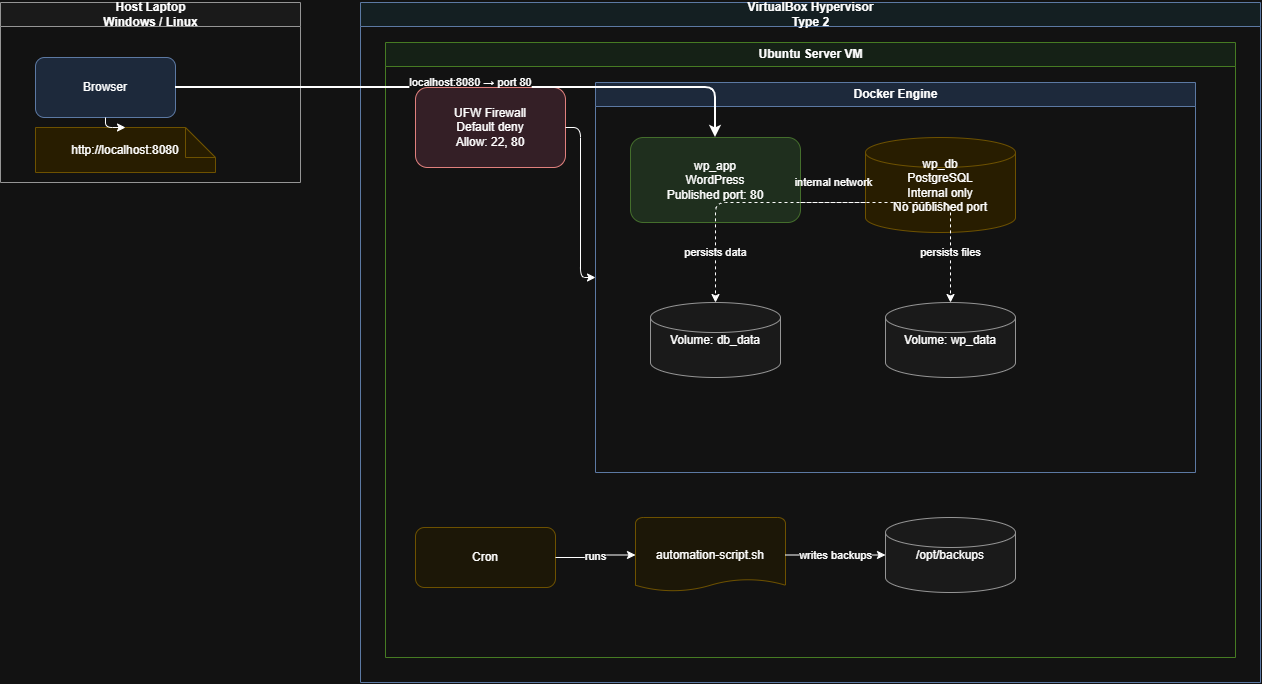

The diagram above was exported from draw.io. Its source (the exported page's mxGraphModel, read from the mxfile embedded in the PNG):
<mxGraphModel dx="1178" dy="653" grid="1" gridSize="10" guides="1" tooltips="1" connect="1" arrows="1" fold="1" page="1" pageScale="1" pageWidth="850" pageHeight="1100" math="0" shadow="0">
  <root>
    <mxCell id="0" />
    <mxCell id="1" parent="0" />
    <mxCell id="ovZNWhH37Xv_ejqzYYEs-12" parent="1" style="swimlane;startSize=24;fillColor=#f5f5f5;strokeColor=#666666;html=1;" value="Host Laptop&lt;br&gt;Windows / Linux" vertex="1">
      <mxGeometry height="180" width="300" x="20" y="20" as="geometry" />
    </mxCell>
    <mxCell id="ovZNWhH37Xv_ejqzYYEs-13" parent="ovZNWhH37Xv_ejqzYYEs-12" style="rounded=1;whiteSpace=wrap;fillColor=#dae8fc;strokeColor=#6c8ebf;html=1;" value="Browser" vertex="1">
      <mxGeometry height="60" width="140" x="35" y="55" as="geometry" />
    </mxCell>
    <mxCell id="ovZNWhH37Xv_ejqzYYEs-14" parent="ovZNWhH37Xv_ejqzYYEs-12" style="shape=note;whiteSpace=wrap;fillColor=#fff2cc;strokeColor=#d6b656;html=1;" value="http://localhost:8080" vertex="1">
      <mxGeometry height="45" width="180" x="35" y="125" as="geometry" />
    </mxCell>
    <mxCell id="ovZNWhH37Xv_ejqzYYEs-15" edge="1" parent="ovZNWhH37Xv_ejqzYYEs-12" source="ovZNWhH37Xv_ejqzYYEs-13" style="edgeStyle=orthogonalEdgeStyle;rounded=1;endArrow=classic;html=1;defaultLabelBackgroundColor=gap;" target="ovZNWhH37Xv_ejqzYYEs-14" value="">
      <mxGeometry relative="1" as="geometry" />
    </mxCell>
    <mxCell id="ovZNWhH37Xv_ejqzYYEs-16" parent="1" style="swimlane;startSize=24;fillColor=#e8f4f8;strokeColor=#6c8ebf;html=1;" value="VirtualBox Hypervisor&#10;Type 2" vertex="1">
      <mxGeometry height="680" width="900" x="380" y="20" as="geometry" />
    </mxCell>
    <mxCell id="ovZNWhH37Xv_ejqzYYEs-17" parent="ovZNWhH37Xv_ejqzYYEs-16" style="swimlane;startSize=24;fillColor=#e8f5e9;strokeColor=#70ad47;html=1;" value="Ubuntu Server VM" vertex="1">
      <mxGeometry height="615" width="850" x="25" y="40" as="geometry" />
    </mxCell>
    <mxCell id="ovZNWhH37Xv_ejqzYYEs-18" parent="ovZNWhH37Xv_ejqzYYEs-17" style="rounded=1;whiteSpace=wrap;fillColor=#fce4ec;strokeColor=#c0504d;html=1;" value="UFW Firewall&#10;Default deny&#10;Allow: 22, 80" vertex="1">
      <mxGeometry height="80" width="150" x="30" y="45" as="geometry" />
    </mxCell>
    <mxCell id="ovZNWhH37Xv_ejqzYYEs-19" parent="ovZNWhH37Xv_ejqzYYEs-17" style="swimlane;startSize=24;fillColor=#dae8fc;strokeColor=#6c8ebf;html=1;" value="Docker Engine" vertex="1">
      <mxGeometry height="390" width="600" x="210" y="40" as="geometry" />
    </mxCell>
    <mxCell id="ovZNWhH37Xv_ejqzYYEs-20" parent="ovZNWhH37Xv_ejqzYYEs-19" style="rounded=1;whiteSpace=wrap;fillColor=#d5e8d4;strokeColor=#82b366;html=1;" value="wp_app&#10;WordPress&#10;Published port: 80" vertex="1">
      <mxGeometry height="85" width="170" x="35" y="55" as="geometry" />
    </mxCell>
    <mxCell id="ovZNWhH37Xv_ejqzYYEs-21" parent="ovZNWhH37Xv_ejqzYYEs-19" style="shape=cylinder3;whiteSpace=wrap;fillColor=#fff2cc;strokeColor=#d6b656;html=1;" value="wp_db&#10;PostgreSQL&#10;Internal only&#10;No published port" vertex="1">
      <mxGeometry height="95" width="150" x="270" y="55" as="geometry" />
    </mxCell>
    <mxCell id="ovZNWhH37Xv_ejqzYYEs-22" parent="ovZNWhH37Xv_ejqzYYEs-19" style="shape=cylinder3;whiteSpace=wrap;fillColor=#f5f5f5;strokeColor=#666666;html=1;" value="Volume: db_data" vertex="1">
      <mxGeometry height="75" width="130" x="55" y="220" as="geometry" />
    </mxCell>
    <mxCell id="ovZNWhH37Xv_ejqzYYEs-23" parent="ovZNWhH37Xv_ejqzYYEs-19" style="shape=cylinder3;whiteSpace=wrap;fillColor=#f5f5f5;strokeColor=#666666;html=1;" value="Volume: wp_data" vertex="1">
      <mxGeometry height="75" width="130" x="290" y="220" as="geometry" />
    </mxCell>
    <mxCell id="ovZNWhH37Xv_ejqzYYEs-24" edge="1" parent="ovZNWhH37Xv_ejqzYYEs-19" source="ovZNWhH37Xv_ejqzYYEs-20" style="edgeStyle=orthogonalEdgeStyle;rounded=1;endArrow=classic;html=1;defaultLabelBackgroundColor=gap;" target="ovZNWhH37Xv_ejqzYYEs-21" value="internal network">
      <mxGeometry relative="1" as="geometry" />
    </mxCell>
    <mxCell id="ovZNWhH37Xv_ejqzYYEs-25" edge="1" parent="ovZNWhH37Xv_ejqzYYEs-19" source="ovZNWhH37Xv_ejqzYYEs-21" style="edgeStyle=orthogonalEdgeStyle;rounded=1;endArrow=classic;dashed=1;html=1;defaultLabelBackgroundColor=gap;" target="ovZNWhH37Xv_ejqzYYEs-22" value="persists data">
      <mxGeometry relative="1" x="0.6" as="geometry">
        <mxPoint as="offset" />
        <Array as="points">
          <mxPoint x="120" y="120" />
        </Array>
      </mxGeometry>
    </mxCell>
    <mxCell id="ovZNWhH37Xv_ejqzYYEs-26" edge="1" parent="ovZNWhH37Xv_ejqzYYEs-19" source="ovZNWhH37Xv_ejqzYYEs-20" style="edgeStyle=orthogonalEdgeStyle;rounded=1;endArrow=classic;dashed=1;html=1;defaultLabelBackgroundColor=gap;" target="ovZNWhH37Xv_ejqzYYEs-23" value="persists files">
      <mxGeometry relative="1" x="0.6" as="geometry">
        <mxPoint as="offset" />
        <Array as="points">
          <mxPoint x="355" y="120" />
        </Array>
      </mxGeometry>
    </mxCell>
    <mxCell id="ovZNWhH37Xv_ejqzYYEs-27" parent="ovZNWhH37Xv_ejqzYYEs-17" style="rounded=1;whiteSpace=wrap;fillColor=#fff9e6;strokeColor=#d6b656;html=1;" value="Cron" vertex="1">
      <mxGeometry height="60" width="140" x="30" y="485" as="geometry" />
    </mxCell>
    <mxCell id="ovZNWhH37Xv_ejqzYYEs-28" parent="ovZNWhH37Xv_ejqzYYEs-17" style="shape=mxgraph.flowchart.document;whiteSpace=wrap;fillColor=#fff9e6;strokeColor=#d6b656;html=1;" value="automation-script.sh" vertex="1">
      <mxGeometry height="75" width="150" x="250" y="475" as="geometry" />
    </mxCell>
    <mxCell id="ovZNWhH37Xv_ejqzYYEs-29" parent="ovZNWhH37Xv_ejqzYYEs-17" style="shape=cylinder3;whiteSpace=wrap;fillColor=#f5f5f5;strokeColor=#666666;html=1;" value="/opt/backups" vertex="1">
      <mxGeometry height="75" width="130" x="500" y="475" as="geometry" />
    </mxCell>
    <mxCell id="ovZNWhH37Xv_ejqzYYEs-30" edge="1" parent="ovZNWhH37Xv_ejqzYYEs-17" source="ovZNWhH37Xv_ejqzYYEs-27" style="edgeStyle=orthogonalEdgeStyle;rounded=1;endArrow=classic;html=1;defaultLabelBackgroundColor=gap;" target="ovZNWhH37Xv_ejqzYYEs-28" value="runs">
      <mxGeometry relative="1" as="geometry" />
    </mxCell>
    <mxCell id="ovZNWhH37Xv_ejqzYYEs-31" edge="1" parent="ovZNWhH37Xv_ejqzYYEs-17" source="ovZNWhH37Xv_ejqzYYEs-28" style="edgeStyle=orthogonalEdgeStyle;rounded=1;endArrow=classic;html=1;defaultLabelBackgroundColor=gap;" target="ovZNWhH37Xv_ejqzYYEs-29" value="writes backups">
      <mxGeometry relative="1" as="geometry" />
    </mxCell>
    <mxCell id="ovZNWhH37Xv_ejqzYYEs-32" edge="1" parent="ovZNWhH37Xv_ejqzYYEs-17" source="ovZNWhH37Xv_ejqzYYEs-18" style="edgeStyle=orthogonalEdgeStyle;rounded=1;endArrow=classic;html=1;defaultLabelBackgroundColor=gap;" target="ovZNWhH37Xv_ejqzYYEs-19" value="">
      <mxGeometry relative="1" as="geometry" />
    </mxCell>
    <mxCell id="ovZNWhH37Xv_ejqzYYEs-33" edge="1" parent="1" source="ovZNWhH37Xv_ejqzYYEs-13" style="edgeStyle=orthogonalEdgeStyle;rounded=1;endArrow=classic;strokeWidth=2;html=1;defaultLabelBackgroundColor=gap;" target="ovZNWhH37Xv_ejqzYYEs-20" value="localhost:8080 → port 80">
      <mxGeometry relative="1" y="5" as="geometry">
        <mxPoint as="offset" />
      </mxGeometry>
    </mxCell>
  </root>
</mxGraphModel>